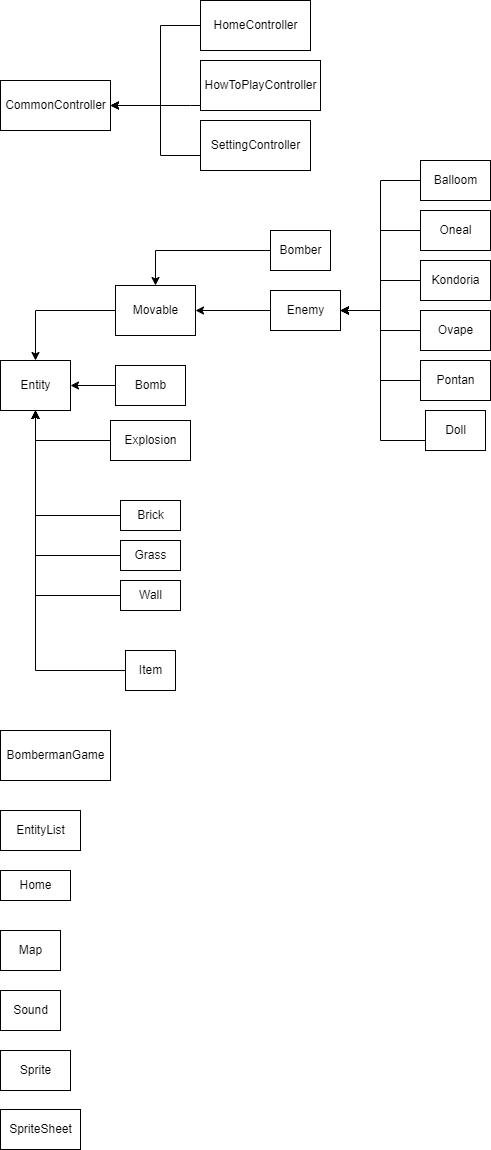

The diagram above was exported from draw.io. Its source (the exported page's mxGraphModel, read from the mxfile embedded in the PNG):
<mxGraphModel dx="1422" dy="762" grid="1" gridSize="10" guides="1" tooltips="1" connect="1" arrows="1" fold="1" page="1" pageScale="1" pageWidth="827" pageHeight="1169" math="0" shadow="0">
  <root>
    <mxCell id="0" />
    <mxCell id="1" parent="0" />
    <mxCell id="CSyg9XHJK6IaU9nZcwE4-1" value="CommonController" style="html=1;" parent="1" vertex="1">
      <mxGeometry x="30" y="100" width="110" height="50" as="geometry" />
    </mxCell>
    <mxCell id="CSyg9XHJK6IaU9nZcwE4-3" value="" style="edgeStyle=orthogonalEdgeStyle;rounded=0;orthogonalLoop=1;jettySize=auto;html=1;" parent="1" source="CSyg9XHJK6IaU9nZcwE4-2" target="CSyg9XHJK6IaU9nZcwE4-1" edge="1">
      <mxGeometry relative="1" as="geometry">
        <Array as="points">
          <mxPoint x="190" y="45" />
          <mxPoint x="190" y="125" />
        </Array>
      </mxGeometry>
    </mxCell>
    <mxCell id="CSyg9XHJK6IaU9nZcwE4-2" value="HomeController" style="html=1;" parent="1" vertex="1">
      <mxGeometry x="230" y="20" width="110" height="50" as="geometry" />
    </mxCell>
    <mxCell id="CSyg9XHJK6IaU9nZcwE4-5" value="" style="edgeStyle=orthogonalEdgeStyle;rounded=0;orthogonalLoop=1;jettySize=auto;html=1;" parent="1" source="CSyg9XHJK6IaU9nZcwE4-4" target="CSyg9XHJK6IaU9nZcwE4-1" edge="1">
      <mxGeometry relative="1" as="geometry">
        <Array as="points">
          <mxPoint x="220" y="125" />
          <mxPoint x="220" y="125" />
        </Array>
      </mxGeometry>
    </mxCell>
    <mxCell id="CSyg9XHJK6IaU9nZcwE4-4" value="HowToPlayController" style="html=1;" parent="1" vertex="1">
      <mxGeometry x="230" y="80" width="120" height="50" as="geometry" />
    </mxCell>
    <mxCell id="CSyg9XHJK6IaU9nZcwE4-7" value="" style="edgeStyle=orthogonalEdgeStyle;rounded=0;orthogonalLoop=1;jettySize=auto;html=1;" parent="1" source="CSyg9XHJK6IaU9nZcwE4-6" target="CSyg9XHJK6IaU9nZcwE4-1" edge="1">
      <mxGeometry relative="1" as="geometry">
        <Array as="points">
          <mxPoint x="190" y="175" />
          <mxPoint x="190" y="125" />
        </Array>
      </mxGeometry>
    </mxCell>
    <mxCell id="CSyg9XHJK6IaU9nZcwE4-6" value="SettingController" style="html=1;" parent="1" vertex="1">
      <mxGeometry x="230" y="140" width="110" height="50" as="geometry" />
    </mxCell>
    <mxCell id="CSyg9XHJK6IaU9nZcwE4-8" value="Entity" style="html=1;" parent="1" vertex="1">
      <mxGeometry x="30" y="380" width="70" height="50" as="geometry" />
    </mxCell>
    <mxCell id="CSyg9XHJK6IaU9nZcwE4-10" value="" style="edgeStyle=orthogonalEdgeStyle;rounded=0;orthogonalLoop=1;jettySize=auto;html=1;" parent="1" source="CSyg9XHJK6IaU9nZcwE4-9" target="CSyg9XHJK6IaU9nZcwE4-8" edge="1">
      <mxGeometry relative="1" as="geometry" />
    </mxCell>
    <mxCell id="CSyg9XHJK6IaU9nZcwE4-9" value="Movable" style="html=1;" parent="1" vertex="1">
      <mxGeometry x="145" y="305" width="80" height="50" as="geometry" />
    </mxCell>
    <mxCell id="CSyg9XHJK6IaU9nZcwE4-12" value="" style="edgeStyle=orthogonalEdgeStyle;rounded=0;orthogonalLoop=1;jettySize=auto;html=1;" parent="1" source="CSyg9XHJK6IaU9nZcwE4-11" target="CSyg9XHJK6IaU9nZcwE4-9" edge="1">
      <mxGeometry relative="1" as="geometry" />
    </mxCell>
    <mxCell id="CSyg9XHJK6IaU9nZcwE4-11" value="Enemy" style="html=1;" parent="1" vertex="1">
      <mxGeometry x="300" y="310" width="70" height="40" as="geometry" />
    </mxCell>
    <mxCell id="CSyg9XHJK6IaU9nZcwE4-14" value="" style="edgeStyle=orthogonalEdgeStyle;rounded=0;orthogonalLoop=1;jettySize=auto;html=1;" parent="1" source="CSyg9XHJK6IaU9nZcwE4-13" target="CSyg9XHJK6IaU9nZcwE4-8" edge="1">
      <mxGeometry relative="1" as="geometry" />
    </mxCell>
    <mxCell id="CSyg9XHJK6IaU9nZcwE4-13" value="Bomb" style="html=1;" parent="1" vertex="1">
      <mxGeometry x="145" y="385" width="70" height="40" as="geometry" />
    </mxCell>
    <mxCell id="CSyg9XHJK6IaU9nZcwE4-16" value="" style="edgeStyle=orthogonalEdgeStyle;rounded=0;orthogonalLoop=1;jettySize=auto;html=1;" parent="1" source="CSyg9XHJK6IaU9nZcwE4-15" target="CSyg9XHJK6IaU9nZcwE4-9" edge="1">
      <mxGeometry relative="1" as="geometry" />
    </mxCell>
    <mxCell id="CSyg9XHJK6IaU9nZcwE4-15" value="Bomber" style="html=1;" parent="1" vertex="1">
      <mxGeometry x="300" y="250" width="60" height="40" as="geometry" />
    </mxCell>
    <mxCell id="CSyg9XHJK6IaU9nZcwE4-18" value="" style="edgeStyle=orthogonalEdgeStyle;rounded=0;orthogonalLoop=1;jettySize=auto;html=1;" parent="1" source="CSyg9XHJK6IaU9nZcwE4-17" target="CSyg9XHJK6IaU9nZcwE4-8" edge="1">
      <mxGeometry relative="1" as="geometry" />
    </mxCell>
    <mxCell id="CSyg9XHJK6IaU9nZcwE4-17" value="Explosion" style="html=1;" parent="1" vertex="1">
      <mxGeometry x="140" y="440" width="80" height="40" as="geometry" />
    </mxCell>
    <mxCell id="CSyg9XHJK6IaU9nZcwE4-20" value="" style="edgeStyle=orthogonalEdgeStyle;rounded=0;orthogonalLoop=1;jettySize=auto;html=1;" parent="1" source="CSyg9XHJK6IaU9nZcwE4-19" target="CSyg9XHJK6IaU9nZcwE4-11" edge="1">
      <mxGeometry relative="1" as="geometry">
        <Array as="points">
          <mxPoint x="410" y="200" />
          <mxPoint x="410" y="330" />
        </Array>
      </mxGeometry>
    </mxCell>
    <mxCell id="CSyg9XHJK6IaU9nZcwE4-19" value="Balloom" style="html=1;" parent="1" vertex="1">
      <mxGeometry x="450" y="180" width="70" height="40" as="geometry" />
    </mxCell>
    <mxCell id="CSyg9XHJK6IaU9nZcwE4-25" style="edgeStyle=orthogonalEdgeStyle;rounded=0;orthogonalLoop=1;jettySize=auto;html=1;exitX=0.5;exitY=0;exitDx=0;exitDy=0;" parent="1" source="CSyg9XHJK6IaU9nZcwE4-21" target="CSyg9XHJK6IaU9nZcwE4-11" edge="1">
      <mxGeometry relative="1" as="geometry">
        <Array as="points">
          <mxPoint x="485" y="250" />
          <mxPoint x="410" y="250" />
          <mxPoint x="410" y="330" />
        </Array>
      </mxGeometry>
    </mxCell>
    <mxCell id="CSyg9XHJK6IaU9nZcwE4-21" value="Oneal" style="html=1;" parent="1" vertex="1">
      <mxGeometry x="450" y="230" width="70" height="40" as="geometry" />
    </mxCell>
    <mxCell id="CSyg9XHJK6IaU9nZcwE4-37" style="edgeStyle=orthogonalEdgeStyle;rounded=0;orthogonalLoop=1;jettySize=auto;html=1;" parent="1" source="CSyg9XHJK6IaU9nZcwE4-26" target="CSyg9XHJK6IaU9nZcwE4-11" edge="1">
      <mxGeometry relative="1" as="geometry" />
    </mxCell>
    <mxCell id="CSyg9XHJK6IaU9nZcwE4-26" value="Kondoria" style="html=1;" parent="1" vertex="1">
      <mxGeometry x="450" y="280" width="70" height="40" as="geometry" />
    </mxCell>
    <mxCell id="CSyg9XHJK6IaU9nZcwE4-32" style="edgeStyle=orthogonalEdgeStyle;rounded=0;orthogonalLoop=1;jettySize=auto;html=1;" parent="1" source="CSyg9XHJK6IaU9nZcwE4-30" target="CSyg9XHJK6IaU9nZcwE4-11" edge="1">
      <mxGeometry relative="1" as="geometry" />
    </mxCell>
    <mxCell id="CSyg9XHJK6IaU9nZcwE4-30" value="Ovape" style="html=1;" parent="1" vertex="1">
      <mxGeometry x="450" y="330" width="70" height="40" as="geometry" />
    </mxCell>
    <mxCell id="CSyg9XHJK6IaU9nZcwE4-34" style="edgeStyle=orthogonalEdgeStyle;rounded=0;orthogonalLoop=1;jettySize=auto;html=1;" parent="1" source="CSyg9XHJK6IaU9nZcwE4-33" target="CSyg9XHJK6IaU9nZcwE4-11" edge="1">
      <mxGeometry relative="1" as="geometry">
        <Array as="points">
          <mxPoint x="410" y="400" />
          <mxPoint x="410" y="330" />
        </Array>
      </mxGeometry>
    </mxCell>
    <mxCell id="CSyg9XHJK6IaU9nZcwE4-33" value="Pontan" style="html=1;" parent="1" vertex="1">
      <mxGeometry x="450" y="380" width="70" height="40" as="geometry" />
    </mxCell>
    <mxCell id="CSyg9XHJK6IaU9nZcwE4-36" style="edgeStyle=orthogonalEdgeStyle;rounded=0;orthogonalLoop=1;jettySize=auto;html=1;" parent="1" source="CSyg9XHJK6IaU9nZcwE4-35" target="CSyg9XHJK6IaU9nZcwE4-11" edge="1">
      <mxGeometry relative="1" as="geometry">
        <Array as="points">
          <mxPoint x="410" y="460" />
          <mxPoint x="410" y="330" />
        </Array>
      </mxGeometry>
    </mxCell>
    <mxCell id="CSyg9XHJK6IaU9nZcwE4-35" value="Doll" style="html=1;" parent="1" vertex="1">
      <mxGeometry x="455" y="430" width="60" height="40" as="geometry" />
    </mxCell>
    <mxCell id="CSyg9XHJK6IaU9nZcwE4-39" style="edgeStyle=orthogonalEdgeStyle;rounded=0;orthogonalLoop=1;jettySize=auto;html=1;" parent="1" source="CSyg9XHJK6IaU9nZcwE4-38" target="CSyg9XHJK6IaU9nZcwE4-8" edge="1">
      <mxGeometry relative="1" as="geometry" />
    </mxCell>
    <mxCell id="CSyg9XHJK6IaU9nZcwE4-38" value="Brick" style="html=1;" parent="1" vertex="1">
      <mxGeometry x="150" y="520" width="60" height="30" as="geometry" />
    </mxCell>
    <mxCell id="CSyg9XHJK6IaU9nZcwE4-42" style="edgeStyle=orthogonalEdgeStyle;rounded=0;orthogonalLoop=1;jettySize=auto;html=1;" parent="1" source="CSyg9XHJK6IaU9nZcwE4-41" target="CSyg9XHJK6IaU9nZcwE4-8" edge="1">
      <mxGeometry relative="1" as="geometry" />
    </mxCell>
    <mxCell id="CSyg9XHJK6IaU9nZcwE4-41" value="Grass" style="html=1;" parent="1" vertex="1">
      <mxGeometry x="150" y="560" width="60" height="30" as="geometry" />
    </mxCell>
    <mxCell id="CSyg9XHJK6IaU9nZcwE4-44" style="edgeStyle=orthogonalEdgeStyle;rounded=0;orthogonalLoop=1;jettySize=auto;html=1;entryX=0.5;entryY=1;entryDx=0;entryDy=0;" parent="1" source="CSyg9XHJK6IaU9nZcwE4-43" target="CSyg9XHJK6IaU9nZcwE4-8" edge="1">
      <mxGeometry relative="1" as="geometry" />
    </mxCell>
    <mxCell id="CSyg9XHJK6IaU9nZcwE4-43" value="Wall" style="html=1;" parent="1" vertex="1">
      <mxGeometry x="150" y="600" width="60" height="30" as="geometry" />
    </mxCell>
    <mxCell id="CSyg9XHJK6IaU9nZcwE4-46" style="edgeStyle=orthogonalEdgeStyle;rounded=0;orthogonalLoop=1;jettySize=auto;html=1;entryX=0.5;entryY=1;entryDx=0;entryDy=0;" parent="1" source="CSyg9XHJK6IaU9nZcwE4-45" target="CSyg9XHJK6IaU9nZcwE4-8" edge="1">
      <mxGeometry relative="1" as="geometry" />
    </mxCell>
    <mxCell id="CSyg9XHJK6IaU9nZcwE4-45" value="Item" style="html=1;" parent="1" vertex="1">
      <mxGeometry x="155" y="670" width="50" height="40" as="geometry" />
    </mxCell>
    <mxCell id="CSyg9XHJK6IaU9nZcwE4-47" value="BombermanGame" style="html=1;" parent="1" vertex="1">
      <mxGeometry x="30" y="750" width="110" height="50" as="geometry" />
    </mxCell>
    <mxCell id="CSyg9XHJK6IaU9nZcwE4-48" value="EntityList" style="html=1;" parent="1" vertex="1">
      <mxGeometry x="30" y="830" width="80" height="40" as="geometry" />
    </mxCell>
    <mxCell id="CSyg9XHJK6IaU9nZcwE4-49" value="Home" style="html=1;" parent="1" vertex="1">
      <mxGeometry x="30" y="890" width="70" height="30" as="geometry" />
    </mxCell>
    <mxCell id="CSyg9XHJK6IaU9nZcwE4-50" value="Map" style="html=1;" parent="1" vertex="1">
      <mxGeometry x="30" y="950" width="60" height="40" as="geometry" />
    </mxCell>
    <mxCell id="CSyg9XHJK6IaU9nZcwE4-51" value="Sound" style="html=1;" parent="1" vertex="1">
      <mxGeometry x="30" y="1010" width="60" height="40" as="geometry" />
    </mxCell>
    <mxCell id="CSyg9XHJK6IaU9nZcwE4-52" value="Sprite" style="html=1;" parent="1" vertex="1">
      <mxGeometry x="30" y="1070" width="70" height="40" as="geometry" />
    </mxCell>
    <mxCell id="CSyg9XHJK6IaU9nZcwE4-53" value="SpriteSheet" style="html=1;" parent="1" vertex="1">
      <mxGeometry x="30" y="1129" width="80" height="40" as="geometry" />
    </mxCell>
  </root>
</mxGraphModel>